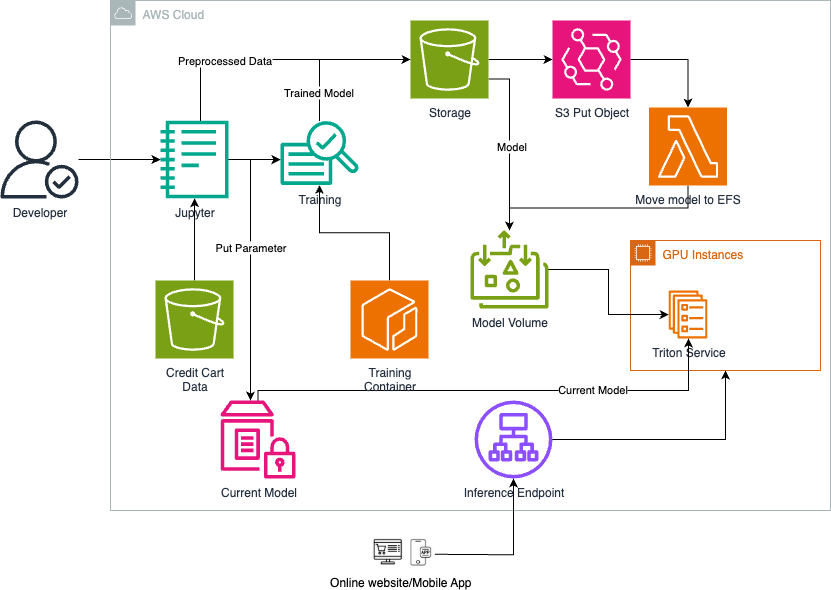

The diagram above was exported from draw.io. Its source (the exported page's mxGraphModel, read from the mxfile embedded in the PNG):
<mxGraphModel dx="886" dy="398" grid="1" gridSize="10" guides="1" tooltips="1" connect="1" arrows="1" fold="1" page="1" pageScale="1" pageWidth="850" pageHeight="1100" math="0" shadow="0">
  <root>
    <mxCell id="0" />
    <mxCell id="1" parent="0" />
    <mxCell id="iLVnz9nwMvH9GsrSJwWs-1" style="edgeStyle=orthogonalEdgeStyle;rounded=0;orthogonalLoop=1;jettySize=auto;html=1;" edge="1" parent="1" source="iLVnz9nwMvH9GsrSJwWs-2" target="iLVnz9nwMvH9GsrSJwWs-9">
      <mxGeometry relative="1" as="geometry" />
    </mxCell>
    <mxCell id="iLVnz9nwMvH9GsrSJwWs-2" value="Developer" style="sketch=0;outlineConnect=0;fontColor=#232F3E;gradientColor=none;fillColor=#232F3D;strokeColor=none;dashed=0;verticalLabelPosition=bottom;verticalAlign=top;align=center;html=1;fontSize=12;fontStyle=0;aspect=fixed;pointerEvents=1;shape=mxgraph.aws4.authenticated_user;" vertex="1" parent="1">
      <mxGeometry x="10" y="280" width="78" height="78" as="geometry" />
    </mxCell>
    <mxCell id="iLVnz9nwMvH9GsrSJwWs-3" value="AWS Cloud" style="sketch=0;outlineConnect=0;gradientColor=none;html=1;whiteSpace=wrap;fontSize=12;fontStyle=0;shape=mxgraph.aws4.group;grIcon=mxgraph.aws4.group_aws_cloud;strokeColor=#AAB7B8;fillColor=none;verticalAlign=top;align=left;spacingLeft=30;fontColor=#AAB7B8;dashed=0;" vertex="1" parent="1">
      <mxGeometry x="120" y="160" width="720" height="510" as="geometry" />
    </mxCell>
    <mxCell id="iLVnz9nwMvH9GsrSJwWs-4" style="edgeStyle=orthogonalEdgeStyle;rounded=0;orthogonalLoop=1;jettySize=auto;html=1;" edge="1" parent="1" source="iLVnz9nwMvH9GsrSJwWs-9" target="iLVnz9nwMvH9GsrSJwWs-16">
      <mxGeometry relative="1" as="geometry">
        <Array as="points">
          <mxPoint x="280" y="320" />
          <mxPoint x="280" y="320" />
        </Array>
      </mxGeometry>
    </mxCell>
    <mxCell id="iLVnz9nwMvH9GsrSJwWs-5" style="edgeStyle=orthogonalEdgeStyle;rounded=0;orthogonalLoop=1;jettySize=auto;html=1;" edge="1" parent="1" source="iLVnz9nwMvH9GsrSJwWs-9" target="iLVnz9nwMvH9GsrSJwWs-21">
      <mxGeometry relative="1" as="geometry">
        <Array as="points">
          <mxPoint x="260" y="319" />
        </Array>
      </mxGeometry>
    </mxCell>
    <mxCell id="iLVnz9nwMvH9GsrSJwWs-6" value="Put Parameter" style="edgeLabel;html=1;align=center;verticalAlign=middle;resizable=0;points=[];" vertex="1" connectable="0" parent="iLVnz9nwMvH9GsrSJwWs-5">
      <mxGeometry x="-0.164" relative="1" as="geometry">
        <mxPoint as="offset" />
      </mxGeometry>
    </mxCell>
    <mxCell id="iLVnz9nwMvH9GsrSJwWs-7" style="edgeStyle=orthogonalEdgeStyle;rounded=0;orthogonalLoop=1;jettySize=auto;html=1;entryX=0;entryY=0.5;entryDx=0;entryDy=0;entryPerimeter=0;" edge="1" parent="1" source="iLVnz9nwMvH9GsrSJwWs-9" target="iLVnz9nwMvH9GsrSJwWs-13">
      <mxGeometry relative="1" as="geometry">
        <Array as="points">
          <mxPoint x="210" y="219" />
        </Array>
      </mxGeometry>
    </mxCell>
    <mxCell id="iLVnz9nwMvH9GsrSJwWs-8" value="Preprocessed Data" style="edgeLabel;html=1;align=center;verticalAlign=middle;resizable=0;points=[];" vertex="1" connectable="0" parent="iLVnz9nwMvH9GsrSJwWs-7">
      <mxGeometry x="-0.3714" y="-1" relative="1" as="geometry">
        <mxPoint as="offset" />
      </mxGeometry>
    </mxCell>
    <mxCell id="iLVnz9nwMvH9GsrSJwWs-9" value="Jupyter" style="sketch=0;outlineConnect=0;fontColor=#232F3E;gradientColor=none;fillColor=#01A88D;strokeColor=none;dashed=0;verticalLabelPosition=bottom;verticalAlign=top;align=center;html=1;fontSize=12;fontStyle=0;aspect=fixed;pointerEvents=1;shape=mxgraph.aws4.sagemaker_notebook;" vertex="1" parent="1">
      <mxGeometry x="170" y="280" width="68" height="78" as="geometry" />
    </mxCell>
    <mxCell id="iLVnz9nwMvH9GsrSJwWs-10" style="edgeStyle=orthogonalEdgeStyle;rounded=0;orthogonalLoop=1;jettySize=auto;html=1;exitX=1;exitY=0.5;exitDx=0;exitDy=0;exitPerimeter=0;" edge="1" parent="1" source="iLVnz9nwMvH9GsrSJwWs-13" target="iLVnz9nwMvH9GsrSJwWs-27">
      <mxGeometry relative="1" as="geometry" />
    </mxCell>
    <mxCell id="iLVnz9nwMvH9GsrSJwWs-11" style="edgeStyle=orthogonalEdgeStyle;rounded=0;orthogonalLoop=1;jettySize=auto;html=1;exitX=1;exitY=0.75;exitDx=0;exitDy=0;exitPerimeter=0;" edge="1" parent="1" source="iLVnz9nwMvH9GsrSJwWs-13" target="iLVnz9nwMvH9GsrSJwWs-23">
      <mxGeometry relative="1" as="geometry" />
    </mxCell>
    <mxCell id="iLVnz9nwMvH9GsrSJwWs-12" value="Model" style="edgeLabel;html=1;align=center;verticalAlign=middle;resizable=0;points=[];" vertex="1" connectable="0" parent="iLVnz9nwMvH9GsrSJwWs-11">
      <mxGeometry x="0.0145" y="2" relative="1" as="geometry">
        <mxPoint as="offset" />
      </mxGeometry>
    </mxCell>
    <mxCell id="iLVnz9nwMvH9GsrSJwWs-13" value="Storage" style="sketch=0;points=[[0,0,0],[0.25,0,0],[0.5,0,0],[0.75,0,0],[1,0,0],[0,1,0],[0.25,1,0],[0.5,1,0],[0.75,1,0],[1,1,0],[0,0.25,0],[0,0.5,0],[0,0.75,0],[1,0.25,0],[1,0.5,0],[1,0.75,0]];outlineConnect=0;fontColor=#232F3E;fillColor=#7AA116;strokeColor=#ffffff;dashed=0;verticalLabelPosition=bottom;verticalAlign=top;align=center;html=1;fontSize=12;fontStyle=0;aspect=fixed;shape=mxgraph.aws4.resourceIcon;resIcon=mxgraph.aws4.s3;" vertex="1" parent="1">
      <mxGeometry x="420" y="180" width="78" height="78" as="geometry" />
    </mxCell>
    <mxCell id="iLVnz9nwMvH9GsrSJwWs-14" style="edgeStyle=orthogonalEdgeStyle;rounded=0;orthogonalLoop=1;jettySize=auto;html=1;" edge="1" parent="1" source="iLVnz9nwMvH9GsrSJwWs-16" target="iLVnz9nwMvH9GsrSJwWs-13">
      <mxGeometry relative="1" as="geometry">
        <Array as="points">
          <mxPoint x="329" y="219" />
        </Array>
      </mxGeometry>
    </mxCell>
    <mxCell id="iLVnz9nwMvH9GsrSJwWs-15" value="Trained Model" style="edgeLabel;html=1;align=center;verticalAlign=middle;resizable=0;points=[];" vertex="1" connectable="0" parent="iLVnz9nwMvH9GsrSJwWs-14">
      <mxGeometry x="-0.6119" y="1" relative="1" as="geometry">
        <mxPoint as="offset" />
      </mxGeometry>
    </mxCell>
    <mxCell id="iLVnz9nwMvH9GsrSJwWs-16" value="Training" style="sketch=0;outlineConnect=0;fontColor=#232F3E;gradientColor=none;fillColor=#01A88D;strokeColor=none;dashed=0;verticalLabelPosition=bottom;verticalAlign=top;align=center;html=1;fontSize=12;fontStyle=0;aspect=fixed;pointerEvents=1;shape=mxgraph.aws4.sagemaker_train;" vertex="1" parent="1">
      <mxGeometry x="290" y="280" width="78" height="65" as="geometry" />
    </mxCell>
    <mxCell id="iLVnz9nwMvH9GsrSJwWs-17" value="Triton Service" style="sketch=0;outlineConnect=0;fontColor=#232F3E;gradientColor=none;fillColor=#ED7100;strokeColor=none;dashed=0;verticalLabelPosition=bottom;verticalAlign=top;align=center;html=1;fontSize=12;fontStyle=0;aspect=fixed;pointerEvents=1;shape=mxgraph.aws4.ecs_service;" vertex="1" parent="1">
      <mxGeometry x="678" y="450" width="39" height="48" as="geometry" />
    </mxCell>
    <mxCell id="iLVnz9nwMvH9GsrSJwWs-18" value="GPU Instances" style="points=[[0,0],[0.25,0],[0.5,0],[0.75,0],[1,0],[1,0.25],[1,0.5],[1,0.75],[1,1],[0.75,1],[0.5,1],[0.25,1],[0,1],[0,0.75],[0,0.5],[0,0.25]];outlineConnect=0;gradientColor=none;html=1;whiteSpace=wrap;fontSize=12;fontStyle=0;container=1;pointerEvents=0;collapsible=0;recursiveResize=0;shape=mxgraph.aws4.group;grIcon=mxgraph.aws4.group_ec2_instance_contents;strokeColor=#D86613;fillColor=none;verticalAlign=top;align=left;spacingLeft=30;fontColor=#D86613;dashed=0;" vertex="1" parent="1">
      <mxGeometry x="640" y="400" width="190" height="130" as="geometry" />
    </mxCell>
    <mxCell id="iLVnz9nwMvH9GsrSJwWs-19" style="edgeStyle=orthogonalEdgeStyle;rounded=0;orthogonalLoop=1;jettySize=auto;html=1;" edge="1" parent="1" source="iLVnz9nwMvH9GsrSJwWs-21" target="iLVnz9nwMvH9GsrSJwWs-17">
      <mxGeometry relative="1" as="geometry">
        <Array as="points">
          <mxPoint x="268" y="550" />
          <mxPoint x="698" y="550" />
        </Array>
      </mxGeometry>
    </mxCell>
    <mxCell id="iLVnz9nwMvH9GsrSJwWs-20" value="Current Model" style="edgeLabel;html=1;align=center;verticalAlign=middle;resizable=0;points=[];" vertex="1" connectable="0" parent="iLVnz9nwMvH9GsrSJwWs-19">
      <mxGeometry x="0.399" y="1" relative="1" as="geometry">
        <mxPoint as="offset" />
      </mxGeometry>
    </mxCell>
    <mxCell id="iLVnz9nwMvH9GsrSJwWs-21" value="Current Model" style="sketch=0;outlineConnect=0;fontColor=#232F3E;gradientColor=none;fillColor=#E7157B;strokeColor=none;dashed=0;verticalLabelPosition=bottom;verticalAlign=top;align=center;html=1;fontSize=12;fontStyle=0;aspect=fixed;pointerEvents=1;shape=mxgraph.aws4.parameter_store;" vertex="1" parent="1">
      <mxGeometry x="230" y="560" width="75" height="78" as="geometry" />
    </mxCell>
    <mxCell id="iLVnz9nwMvH9GsrSJwWs-22" style="edgeStyle=orthogonalEdgeStyle;rounded=0;orthogonalLoop=1;jettySize=auto;html=1;" edge="1" parent="1" source="iLVnz9nwMvH9GsrSJwWs-23" target="iLVnz9nwMvH9GsrSJwWs-17">
      <mxGeometry relative="1" as="geometry" />
    </mxCell>
    <mxCell id="iLVnz9nwMvH9GsrSJwWs-23" value="Model Volume" style="sketch=0;outlineConnect=0;fontColor=#232F3E;gradientColor=none;fillColor=#7AA116;strokeColor=none;dashed=0;verticalLabelPosition=bottom;verticalAlign=top;align=center;html=1;fontSize=12;fontStyle=0;aspect=fixed;pointerEvents=1;shape=mxgraph.aws4.elastic_file_system_standard;" vertex="1" parent="1">
      <mxGeometry x="480" y="390" width="78" height="78" as="geometry" />
    </mxCell>
    <mxCell id="iLVnz9nwMvH9GsrSJwWs-24" style="edgeStyle=orthogonalEdgeStyle;rounded=0;orthogonalLoop=1;jettySize=auto;html=1;exitX=0.5;exitY=1;exitDx=0;exitDy=0;exitPerimeter=0;" edge="1" parent="1" source="iLVnz9nwMvH9GsrSJwWs-25" target="iLVnz9nwMvH9GsrSJwWs-23">
      <mxGeometry relative="1" as="geometry" />
    </mxCell>
    <mxCell id="iLVnz9nwMvH9GsrSJwWs-25" value="Move model to EFS" style="sketch=0;points=[[0,0,0],[0.25,0,0],[0.5,0,0],[0.75,0,0],[1,0,0],[0,1,0],[0.25,1,0],[0.5,1,0],[0.75,1,0],[1,1,0],[0,0.25,0],[0,0.5,0],[0,0.75,0],[1,0.25,0],[1,0.5,0],[1,0.75,0]];outlineConnect=0;fontColor=#232F3E;fillColor=#ED7100;strokeColor=#ffffff;dashed=0;verticalLabelPosition=bottom;verticalAlign=top;align=center;html=1;fontSize=12;fontStyle=0;aspect=fixed;shape=mxgraph.aws4.resourceIcon;resIcon=mxgraph.aws4.lambda;" vertex="1" parent="1">
      <mxGeometry x="658.5" y="267" width="78" height="78" as="geometry" />
    </mxCell>
    <mxCell id="iLVnz9nwMvH9GsrSJwWs-26" style="edgeStyle=orthogonalEdgeStyle;rounded=0;orthogonalLoop=1;jettySize=auto;html=1;" edge="1" parent="1" source="iLVnz9nwMvH9GsrSJwWs-27" target="iLVnz9nwMvH9GsrSJwWs-25">
      <mxGeometry relative="1" as="geometry" />
    </mxCell>
    <mxCell id="iLVnz9nwMvH9GsrSJwWs-27" value="S3 Put Object" style="sketch=0;points=[[0,0,0],[0.25,0,0],[0.5,0,0],[0.75,0,0],[1,0,0],[0,1,0],[0.25,1,0],[0.5,1,0],[0.75,1,0],[1,1,0],[0,0.25,0],[0,0.5,0],[0,0.75,0],[1,0.25,0],[1,0.5,0],[1,0.75,0]];outlineConnect=0;fontColor=#232F3E;fillColor=#E7157B;strokeColor=#ffffff;dashed=0;verticalLabelPosition=bottom;verticalAlign=top;align=center;html=1;fontSize=12;fontStyle=0;aspect=fixed;shape=mxgraph.aws4.resourceIcon;resIcon=mxgraph.aws4.eventbridge;" vertex="1" parent="1">
      <mxGeometry x="562" y="180" width="78" height="78" as="geometry" />
    </mxCell>
    <mxCell id="iLVnz9nwMvH9GsrSJwWs-28" style="edgeStyle=orthogonalEdgeStyle;rounded=0;orthogonalLoop=1;jettySize=auto;html=1;exitX=0.5;exitY=0;exitDx=0;exitDy=0;exitPerimeter=0;" edge="1" parent="1" source="iLVnz9nwMvH9GsrSJwWs-29" target="iLVnz9nwMvH9GsrSJwWs-16">
      <mxGeometry relative="1" as="geometry" />
    </mxCell>
    <mxCell id="iLVnz9nwMvH9GsrSJwWs-29" value="Training&lt;br&gt;Container" style="sketch=0;points=[[0,0,0],[0.25,0,0],[0.5,0,0],[0.75,0,0],[1,0,0],[0,1,0],[0.25,1,0],[0.5,1,0],[0.75,1,0],[1,1,0],[0,0.25,0],[0,0.5,0],[0,0.75,0],[1,0.25,0],[1,0.5,0],[1,0.75,0]];outlineConnect=0;fontColor=#232F3E;fillColor=#ED7100;strokeColor=#ffffff;dashed=0;verticalLabelPosition=bottom;verticalAlign=top;align=center;html=1;fontSize=12;fontStyle=0;aspect=fixed;shape=mxgraph.aws4.resourceIcon;resIcon=mxgraph.aws4.ecr;" vertex="1" parent="1">
      <mxGeometry x="360" y="440" width="78" height="78" as="geometry" />
    </mxCell>
    <mxCell id="iLVnz9nwMvH9GsrSJwWs-30" style="edgeStyle=orthogonalEdgeStyle;rounded=0;orthogonalLoop=1;jettySize=auto;html=1;" edge="1" parent="1" source="iLVnz9nwMvH9GsrSJwWs-31" target="iLVnz9nwMvH9GsrSJwWs-18">
      <mxGeometry relative="1" as="geometry" />
    </mxCell>
    <mxCell id="iLVnz9nwMvH9GsrSJwWs-31" value="Inference Endpoint" style="sketch=0;outlineConnect=0;fontColor=#232F3E;gradientColor=none;fillColor=#8C4FFF;strokeColor=none;dashed=0;verticalLabelPosition=bottom;verticalAlign=top;align=center;html=1;fontSize=12;fontStyle=0;aspect=fixed;pointerEvents=1;shape=mxgraph.aws4.application_load_balancer;" vertex="1" parent="1">
      <mxGeometry x="484" y="560" width="78" height="78" as="geometry" />
    </mxCell>
    <mxCell id="iLVnz9nwMvH9GsrSJwWs-32" style="edgeStyle=orthogonalEdgeStyle;rounded=0;orthogonalLoop=1;jettySize=auto;html=1;" edge="1" parent="1" target="iLVnz9nwMvH9GsrSJwWs-31">
      <mxGeometry relative="1" as="geometry">
        <mxPoint x="444.20000000000005" y="713.7931034482759" as="sourcePoint" />
      </mxGeometry>
    </mxCell>
    <mxCell id="iLVnz9nwMvH9GsrSJwWs-34" style="edgeStyle=orthogonalEdgeStyle;rounded=0;orthogonalLoop=1;jettySize=auto;html=1;exitX=0.5;exitY=0;exitDx=0;exitDy=0;exitPerimeter=0;" edge="1" parent="1" source="iLVnz9nwMvH9GsrSJwWs-35" target="iLVnz9nwMvH9GsrSJwWs-9">
      <mxGeometry relative="1" as="geometry" />
    </mxCell>
    <mxCell id="iLVnz9nwMvH9GsrSJwWs-35" value="Credit Cart&lt;br&gt;Data" style="sketch=0;points=[[0,0,0],[0.25,0,0],[0.5,0,0],[0.75,0,0],[1,0,0],[0,1,0],[0.25,1,0],[0.5,1,0],[0.75,1,0],[1,1,0],[0,0.25,0],[0,0.5,0],[0,0.75,0],[1,0.25,0],[1,0.5,0],[1,0.75,0]];outlineConnect=0;fontColor=#232F3E;fillColor=#7AA116;strokeColor=#ffffff;dashed=0;verticalLabelPosition=bottom;verticalAlign=top;align=center;html=1;fontSize=12;fontStyle=0;aspect=fixed;shape=mxgraph.aws4.resourceIcon;resIcon=mxgraph.aws4.s3;" vertex="1" parent="1">
      <mxGeometry x="165" y="440" width="78" height="78" as="geometry" />
    </mxCell>
    <mxCell id="iLVnz9nwMvH9GsrSJwWs-38" value="Online website/Mobile App" style="shape=image;verticalLabelPosition=bottom;labelBackgroundColor=default;verticalAlign=top;aspect=fixed;imageAspect=0;image=data:image/png,(base64 omitted: 22052 chars);" vertex="1" parent="1">
      <mxGeometry x="376.63000000000005" y="691" width="67.37" height="37.6" as="geometry" />
    </mxCell>
  </root>
</mxGraphModel>